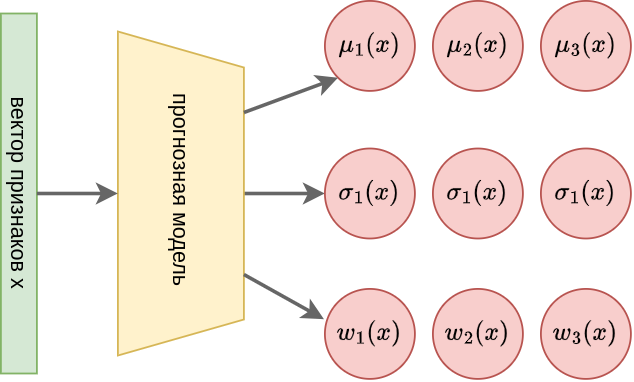

The diagram above was exported from draw.io. Its source (the exported page's mxGraphModel, read from the mxfile embedded in the PNG):
<mxGraphModel dx="928" dy="984" grid="1" gridSize="10" guides="1" tooltips="1" connect="1" arrows="1" fold="1" page="1" pageScale="1" pageWidth="850" pageHeight="1100" math="1" shadow="0">
  <root>
    <mxCell id="0" />
    <mxCell id="1" parent="0" />
    <mxCell id="xc4zUmpdqTrdCIGiKxaX-1" value="вектор признаков x" style="rounded=0;whiteSpace=wrap;html=1;direction=south;rotation=90;strokeColor=#82b366;fillColor=#d5e8d4;" vertex="1" parent="1">
      <mxGeometry x="10" y="247" width="200" height="20" as="geometry" />
    </mxCell>
    <mxCell id="xc4zUmpdqTrdCIGiKxaX-23" style="edgeStyle=orthogonalEdgeStyle;rounded=0;orthogonalLoop=1;jettySize=auto;html=1;exitX=0.5;exitY=0;exitDx=0;exitDy=0;entryX=0;entryY=0.5;entryDx=0;entryDy=0;strokeWidth=2;strokeColor=#666666;" edge="1" parent="1" source="xc4zUmpdqTrdCIGiKxaX-6" target="xc4zUmpdqTrdCIGiKxaX-18">
      <mxGeometry relative="1" as="geometry" />
    </mxCell>
    <mxCell id="xc4zUmpdqTrdCIGiKxaX-6" value="прогнозная модель&amp;nbsp;" style="shape=trapezoid;perimeter=trapezoidPerimeter;whiteSpace=wrap;html=1;fixedSize=1;rotation=90;strokeColor=#d6b656;fillColor=#fff2cc;" vertex="1" parent="1">
      <mxGeometry x="110" y="222" width="180" height="70" as="geometry" />
    </mxCell>
    <mxCell id="xc4zUmpdqTrdCIGiKxaX-7" value="$$\mu_1(x)$$" style="ellipse;whiteSpace=wrap;html=1;aspect=fixed;strokeColor=#b85450;fillColor=#f8cecc;" vertex="1" parent="1">
      <mxGeometry x="280" y="150" width="50" height="50" as="geometry" />
    </mxCell>
    <mxCell id="xc4zUmpdqTrdCIGiKxaX-8" value="$$w_1(x)$$" style="ellipse;whiteSpace=wrap;html=1;aspect=fixed;strokeColor=#b85450;fillColor=#f8cecc;" vertex="1" parent="1">
      <mxGeometry x="280" y="310" width="50" height="50" as="geometry" />
    </mxCell>
    <mxCell id="xc4zUmpdqTrdCIGiKxaX-9" value="" style="endArrow=classic;html=1;rounded=0;exitX=0;exitY=0.5;exitDx=0;exitDy=0;entryX=0.5;entryY=1;entryDx=0;entryDy=0;strokeWidth=2;strokeColor=#666666;" edge="1" parent="1" source="xc4zUmpdqTrdCIGiKxaX-1" target="xc4zUmpdqTrdCIGiKxaX-6">
      <mxGeometry width="50" height="50" relative="1" as="geometry">
        <mxPoint x="120" y="260" as="sourcePoint" />
        <mxPoint x="170" y="210" as="targetPoint" />
      </mxGeometry>
    </mxCell>
    <mxCell id="xc4zUmpdqTrdCIGiKxaX-10" value="" style="endArrow=classic;html=1;rounded=0;exitX=0.25;exitY=0;exitDx=0;exitDy=0;strokeWidth=2;strokeColor=#666666;entryX=0;entryY=1;entryDx=0;entryDy=0;" edge="1" parent="1" source="xc4zUmpdqTrdCIGiKxaX-6" target="xc4zUmpdqTrdCIGiKxaX-7">
      <mxGeometry width="50" height="50" relative="1" as="geometry">
        <mxPoint x="130" y="267" as="sourcePoint" />
        <mxPoint x="280" y="172" as="targetPoint" />
      </mxGeometry>
    </mxCell>
    <mxCell id="xc4zUmpdqTrdCIGiKxaX-14" value="$$\mu_2(x)$$" style="ellipse;whiteSpace=wrap;html=1;aspect=fixed;strokeColor=#b85450;fillColor=#f8cecc;" vertex="1" parent="1">
      <mxGeometry x="340" y="150" width="50" height="50" as="geometry" />
    </mxCell>
    <mxCell id="xc4zUmpdqTrdCIGiKxaX-15" value="$$\mu_3(x)$$" style="ellipse;whiteSpace=wrap;html=1;aspect=fixed;strokeColor=#b85450;fillColor=#f8cecc;" vertex="1" parent="1">
      <mxGeometry x="400" y="150" width="50" height="50" as="geometry" />
    </mxCell>
    <mxCell id="xc4zUmpdqTrdCIGiKxaX-16" value="$$w_2(x)$$" style="ellipse;whiteSpace=wrap;html=1;aspect=fixed;strokeColor=#b85450;fillColor=#f8cecc;" vertex="1" parent="1">
      <mxGeometry x="340" y="310" width="50" height="50" as="geometry" />
    </mxCell>
    <mxCell id="xc4zUmpdqTrdCIGiKxaX-17" value="$$w_3(x)$$" style="ellipse;whiteSpace=wrap;html=1;aspect=fixed;strokeColor=#b85450;fillColor=#f8cecc;" vertex="1" parent="1">
      <mxGeometry x="400" y="310" width="50" height="50" as="geometry" />
    </mxCell>
    <mxCell id="xc4zUmpdqTrdCIGiKxaX-18" value="$$\sigma_1(x)$$" style="ellipse;whiteSpace=wrap;html=1;aspect=fixed;strokeColor=#b85450;fillColor=#f8cecc;" vertex="1" parent="1">
      <mxGeometry x="280" y="232" width="50" height="50" as="geometry" />
    </mxCell>
    <mxCell id="xc4zUmpdqTrdCIGiKxaX-19" value="$$\sigma_1(x)$$" style="ellipse;whiteSpace=wrap;html=1;aspect=fixed;strokeColor=#b85450;fillColor=#f8cecc;" vertex="1" parent="1">
      <mxGeometry x="340" y="232" width="50" height="50" as="geometry" />
    </mxCell>
    <mxCell id="xc4zUmpdqTrdCIGiKxaX-20" value="$$\sigma_1(x)$$" style="ellipse;whiteSpace=wrap;html=1;aspect=fixed;strokeColor=#b85450;fillColor=#f8cecc;" vertex="1" parent="1">
      <mxGeometry x="400" y="232" width="50" height="50" as="geometry" />
    </mxCell>
    <mxCell id="xc4zUmpdqTrdCIGiKxaX-21" value="" style="endArrow=classic;html=1;rounded=0;exitX=0.75;exitY=0;exitDx=0;exitDy=0;strokeWidth=2;strokeColor=#666666;entryX=-0.01;entryY=0.337;entryDx=0;entryDy=0;entryPerimeter=0;" edge="1" parent="1" source="xc4zUmpdqTrdCIGiKxaX-6" target="xc4zUmpdqTrdCIGiKxaX-8">
      <mxGeometry width="50" height="50" relative="1" as="geometry">
        <mxPoint x="246" y="305" as="sourcePoint" />
        <mxPoint x="297" y="327" as="targetPoint" />
      </mxGeometry>
    </mxCell>
  </root>
</mxGraphModel>